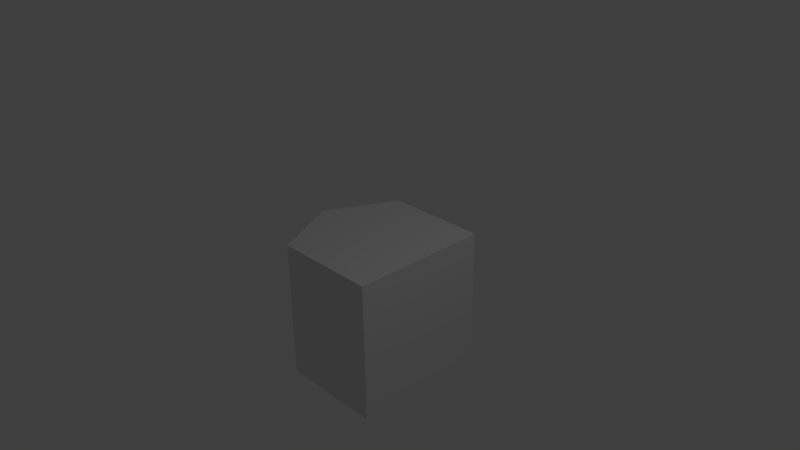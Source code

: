 # Source: PentagonBuilding.blend  (saved by Blender 2.77.0; exported with 4.5.12 LTS)
import bpy
from mathutils import Matrix  # noqa: F401  (used for matrix-valued properties, if any)

bpy.ops.wm.read_factory_settings(use_empty=True)
scene = bpy.context.scene
scene.name = 'Scene'

# ---- collections
col_collection_1 = bpy.data.collections.new('Collection 1'); scene.collection.children.link(col_collection_1)

# ---- world
world_world = bpy.data.worlds.new('World'); scene.world = world_world
world_world.color = (0.05088, 0.05088, 0.05088)
world_world.use_sun_shadow = False
world_world.sun_shadow_jitter_overblur = 0.0
world_world.cycles.sampling_method = 'MANUAL'

# ---- cameras
cam_camera = bpy.data.cameras.new('Camera')
cam_camera.clip_end = 100.0
cam_camera.lens = 35.0
cam_camera.sensor_width = 32.0
cam_camera.sensor_height = 18.0
cam_camera.ortho_scale = 7.314
cam_camera.dof.focus_distance = 0.0
cam_camera.dof.aperture_fstop = 128.0

# ---- lights
light_lamp = bpy.data.lights.new('Lamp', 'POINT')
light_lamp.transmission_factor = 0.0
light_lamp.cutoff_distance = 30.0
light_lamp.energy = 100.0
light_lamp.shadow_buffer_clip_start = 1.001
light_lamp.shadow_soft_size = 0.1
light_lamp.shadow_maximum_resolution = 0.006
light_lamp.use_absolute_resolution = True

# ---- meshes
me_cube = bpy.data.meshes.new('Cube')
me_cube.from_pydata([(-0.5, -1.0, -1.0), (-0.5, -1.0, 1.0), (-0.5, 1.0, -1.0), (-0.5, 1.0, 1.0), (1.0, -1.0, -1.0), (1.0, -1.0, 1.0), (1.0, 1.0, -1.0), (1.0, 1.0, 1.0), (-1.0, 0.0, 1.0), (-1.0, 0.0, -1.0)], [], [(2, 6, 4, 0, 9), (3, 7, 6, 2), (7, 5, 4, 6), (5, 1, 0, 4), (3, 8, 1, 5, 7), (2, 9, 8, 3), (0, 1, 8, 9)])
me_cube.use_remesh_preserve_volume = False
me_cube.use_remesh_preserve_attributes = False
me_cube.use_mirror_vertex_groups = False
me_cube.update()

# ---- objects
ob_cube = bpy.data.objects.new('Cube', me_cube)
ob_lamp = bpy.data.objects.new('Lamp', light_lamp)
ob_camera = bpy.data.objects.new('Camera', cam_camera)

# ---- transforms, parenting, visibility, modifiers, constraints
ob_cube.location = (-0.4763, 0.348, -1.0)
ob_cube.lineart.crease_threshold = 0.0
ob_lamp.location = (4.076, 1.005, 5.904)
ob_lamp.rotation_euler = (0.6503, 0.05522, 1.866)
ob_lamp.lock_rotations_4d = False
ob_lamp.empty_display_type = 'ARROWS'
ob_lamp.color = (0.0, 0.0, 0.0, 0.0)
ob_lamp.lineart.crease_threshold = 0.0
ob_camera.location = (7.481, -6.508, 5.344)
ob_camera.rotation_euler = (1.109, 0.01082, 0.8149)
ob_camera.lock_rotations_4d = False
ob_camera.empty_display_type = 'ARROWS'
ob_camera.color = (0.0, 0.0, 0.0, 0.0)
ob_camera.display_type = 'WIRE'
ob_camera.lineart.crease_threshold = 0.0

# ---- collection membership
col_collection_1.objects.link(ob_cube)
col_collection_1.objects.link(ob_lamp)
col_collection_1.objects.link(ob_camera)

# ---- scene / render settings (as saved in the file)
scene.camera = ob_camera
scene.frame_start = 1; scene.frame_end = 250; scene.frame_set(1)
scene.render.engine = 'BLENDER_EEVEE_NEXT'
scene.render.resolution_percentage = 50
scene.render.dither_intensity = 0.0
scene.cycles.use_denoising = False
scene.cycles.samples = 128
scene.cycles.sampling_pattern = 'TABULATED_SOBOL'
scene.cycles.light_sampling_threshold = 0.0
scene.cycles.use_adaptive_sampling = False
scene.cycles.use_light_tree = False
scene.cycles.blur_glossy = 0.0
scene.cycles.sample_clamp_indirect = 0.0
scene.view_settings.view_transform = 'Standard'
bpy.context.view_layer.update()
